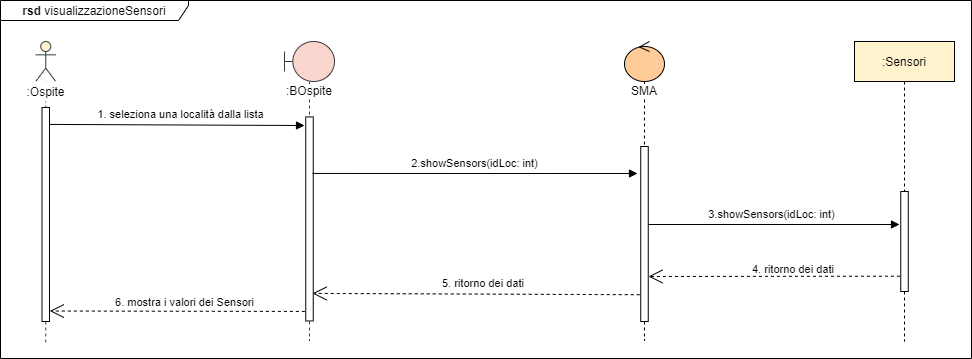

The diagram above was exported from draw.io. Its source (the exported page's mxGraphModel, read from the mxfile embedded in the PNG):
<mxGraphModel dx="1086" dy="1975" grid="1" gridSize="1" guides="1" tooltips="1" connect="1" arrows="1" fold="1" page="1" pageScale="1" pageWidth="827" pageHeight="1169" math="0" shadow="0">
  <root>
    <mxCell id="0" />
    <mxCell id="1" parent="0" />
    <mxCell id="rRIIRHHwO4ZYDh_OB0ns-14" value="3.showSensors(idLoc: int)" style="html=1;verticalAlign=bottom;startArrow=none;endArrow=block;startSize=8;startFill=0;" parent="1" source="LA2HCGOwhnsOsPt4PpBo-3" edge="1">
      <mxGeometry x="-0.0043" y="1" relative="1" as="geometry">
        <mxPoint x="457" y="-814.96" as="sourcePoint" />
        <mxPoint x="1035" y="-777" as="targetPoint" />
        <mxPoint as="offset" />
      </mxGeometry>
    </mxCell>
    <mxCell id="ORToput19fKV2EuOsulp-1" value="&lt;b&gt;rsd &lt;/b&gt;visualizzazioneSensori" style="shape=umlFrame;whiteSpace=wrap;html=1;width=188;height=20;" parent="1" vertex="1">
      <mxGeometry x="136" y="-1001" width="971" height="358" as="geometry" />
    </mxCell>
    <mxCell id="biBlbflUzNOPunbcJSMS-14" value="" style="endArrow=open;dashed=1;endFill=0;endSize=12;html=1;exitX=-0.063;exitY=0.875;exitDx=0;exitDy=0;exitPerimeter=0;entryX=1.044;entryY=0.951;entryDx=0;entryDy=0;entryPerimeter=0;" parent="1" target="LA2HCGOwhnsOsPt4PpBo-10" edge="1">
      <mxGeometry width="160" relative="1" as="geometry">
        <mxPoint x="446.3474999999999" y="-690.05" as="sourcePoint" />
        <mxPoint x="191.25249999999988" y="-690.7280000000001" as="targetPoint" />
      </mxGeometry>
    </mxCell>
    <mxCell id="biBlbflUzNOPunbcJSMS-3" value="" style="shape=umlLifeline;participant=umlActor;perimeter=lifelinePerimeter;whiteSpace=wrap;html=1;container=1;collapsible=0;recursiveResize=0;verticalAlign=top;spacingTop=36;outlineConnect=0;strokeColor=#36393d;fillColor=#FFF2CC;" parent="1" vertex="1">
      <mxGeometry x="171.25" y="-960" width="20" height="302" as="geometry" />
    </mxCell>
    <mxCell id="LA2HCGOwhnsOsPt4PpBo-10" value="" style="html=1;points=[];perimeter=orthogonalPerimeter;fillColor=#ffffff;" parent="biBlbflUzNOPunbcJSMS-3" vertex="1">
      <mxGeometry x="6.25" y="66" width="7.5" height="214" as="geometry" />
    </mxCell>
    <mxCell id="biBlbflUzNOPunbcJSMS-16" value="&lt;font style=&quot;font-size: 11px&quot;&gt;6. mostra i valori dei Sensori&lt;/font&gt;" style="text;html=1;align=center;verticalAlign=middle;resizable=0;points=[];autosize=1;" parent="1" vertex="1">
      <mxGeometry x="245.07" y="-710" width="150" height="20" as="geometry" />
    </mxCell>
    <mxCell id="TRykJOhFTjoU_KH9r5qd-1" value=":Ospite" style="text;html=1;strokeColor=none;align=center;verticalAlign=middle;whiteSpace=wrap;rounded=0;fillColor=#ffffff;" parent="1" vertex="1">
      <mxGeometry x="140" y="-920" width="82.5" height="20" as="geometry" />
    </mxCell>
    <mxCell id="ypjeq9G7LxEX_NMW0lsS-2" value=":Sensori" style="shape=umlLifeline;perimeter=lifelinePerimeter;whiteSpace=wrap;html=1;container=1;collapsible=0;recursiveResize=0;outlineConnect=0;fillColor=#FFF2CC;" parent="1" vertex="1">
      <mxGeometry x="990" y="-960" width="100" height="300" as="geometry" />
    </mxCell>
    <mxCell id="LA2HCGOwhnsOsPt4PpBo-14" value="" style="html=1;points=[];perimeter=orthogonalPerimeter;fillColor=#ffffff;" parent="ypjeq9G7LxEX_NMW0lsS-2" vertex="1">
      <mxGeometry x="46.25" y="150" width="7.5" height="100" as="geometry" />
    </mxCell>
    <mxCell id="LA2HCGOwhnsOsPt4PpBo-2" value="&lt;span style=&quot;background-color: rgb(255 , 255 , 255)&quot;&gt;:BOspite&lt;/span&gt;" style="shape=umlLifeline;participant=umlBoundary;perimeter=lifelinePerimeter;whiteSpace=wrap;html=1;container=1;collapsible=0;recursiveResize=0;verticalAlign=top;spacingTop=36;outlineConnect=0;strokeColor=#36393d;fillColor=#FAD6CF;size=40;" parent="1" vertex="1">
      <mxGeometry x="420" y="-960" width="50" height="299" as="geometry" />
    </mxCell>
    <mxCell id="LA2HCGOwhnsOsPt4PpBo-16" value="" style="html=1;points=[];perimeter=orthogonalPerimeter;fillColor=#ffffff;" parent="LA2HCGOwhnsOsPt4PpBo-2" vertex="1">
      <mxGeometry x="21.25" y="75.45000000000005" width="7.5" height="204" as="geometry" />
    </mxCell>
    <mxCell id="LA2HCGOwhnsOsPt4PpBo-3" value="&lt;span style=&quot;background-color: rgb(255 , 255 , 255)&quot;&gt;SMA&lt;/span&gt;" style="shape=umlLifeline;participant=umlControl;perimeter=lifelinePerimeter;whiteSpace=wrap;html=1;container=1;collapsible=0;recursiveResize=0;verticalAlign=top;spacingTop=36;outlineConnect=0;fillColor=#FFCC99;" parent="1" vertex="1">
      <mxGeometry x="760" y="-960" width="40" height="299" as="geometry" />
    </mxCell>
    <mxCell id="LA2HCGOwhnsOsPt4PpBo-15" value="" style="html=1;points=[];perimeter=orthogonalPerimeter;fillColor=#ffffff;" parent="LA2HCGOwhnsOsPt4PpBo-3" vertex="1">
      <mxGeometry x="16.25" y="105" width="7.5" height="175" as="geometry" />
    </mxCell>
    <mxCell id="LA2HCGOwhnsOsPt4PpBo-8" value="" style="endArrow=open;dashed=1;endFill=0;endSize=12;html=1;exitX=-0.107;exitY=0.847;exitDx=0;exitDy=0;exitPerimeter=0;" parent="1" source="LA2HCGOwhnsOsPt4PpBo-14" edge="1">
      <mxGeometry width="160" relative="1" as="geometry">
        <mxPoint x="1198.9975" y="-730.1999999999999" as="sourcePoint" />
        <mxPoint x="784" y="-725" as="targetPoint" />
      </mxGeometry>
    </mxCell>
    <mxCell id="LA2HCGOwhnsOsPt4PpBo-9" value="&lt;font style=&quot;font-size: 11px&quot;&gt;4. ritorno dei dati&amp;nbsp;&lt;/font&gt;" style="text;html=1;align=center;verticalAlign=middle;resizable=0;points=[];autosize=1;" parent="1" vertex="1">
      <mxGeometry x="880" y="-743" width="100" height="20" as="geometry" />
    </mxCell>
    <mxCell id="ROq79cX5tt3BW1g5uyPu-1" value="" style="endArrow=open;dashed=1;endFill=0;endSize=12;html=1;entryX=0.906;entryY=0.865;entryDx=0;entryDy=0;entryPerimeter=0;exitX=-0.133;exitY=0.847;exitDx=0;exitDy=0;exitPerimeter=0;" parent="1" source="LA2HCGOwhnsOsPt4PpBo-15" target="LA2HCGOwhnsOsPt4PpBo-16" edge="1">
      <mxGeometry width="160" relative="1" as="geometry">
        <mxPoint x="780" y="-709" as="sourcePoint" />
        <mxPoint x="450" y="-708.7" as="targetPoint" />
      </mxGeometry>
    </mxCell>
    <mxCell id="ROq79cX5tt3BW1g5uyPu-2" value="&lt;font style=&quot;font-size: 11px&quot;&gt;5. ritorno dei dati&amp;nbsp;&lt;/font&gt;" style="text;html=1;align=center;verticalAlign=middle;resizable=0;points=[];autosize=1;" parent="1" vertex="1">
      <mxGeometry x="570" y="-729" width="100" height="20" as="geometry" />
    </mxCell>
    <mxCell id="rRIIRHHwO4ZYDh_OB0ns-2" value="1. seleziona una località dalla lista" style="html=1;verticalAlign=bottom;startArrow=none;endArrow=block;startSize=8;startFill=0;entryX=0.4;entryY=0.281;entryDx=0;entryDy=0;entryPerimeter=0;exitX=1;exitY=0.079;exitDx=0;exitDy=0;exitPerimeter=0;" parent="1" source="LA2HCGOwhnsOsPt4PpBo-10" target="LA2HCGOwhnsOsPt4PpBo-2" edge="1">
      <mxGeometry x="0.0255" y="1" relative="1" as="geometry">
        <mxPoint x="173.62" y="-578" as="sourcePoint" />
        <mxPoint x="478.62" y="-580" as="targetPoint" />
        <mxPoint as="offset" />
      </mxGeometry>
    </mxCell>
    <mxCell id="rRIIRHHwO4ZYDh_OB0ns-3" value="2.showSensors(idLoc: int)" style="html=1;verticalAlign=bottom;startArrow=none;endArrow=block;startSize=8;startFill=0;exitX=0.881;exitY=0.277;exitDx=0;exitDy=0;exitPerimeter=0;" parent="1" source="LA2HCGOwhnsOsPt4PpBo-16" edge="1">
      <mxGeometry x="-0.0043" y="1" relative="1" as="geometry">
        <mxPoint x="487.62" y="-539" as="sourcePoint" />
        <mxPoint x="773" y="-828" as="targetPoint" />
        <mxPoint as="offset" />
      </mxGeometry>
    </mxCell>
  </root>
</mxGraphModel>